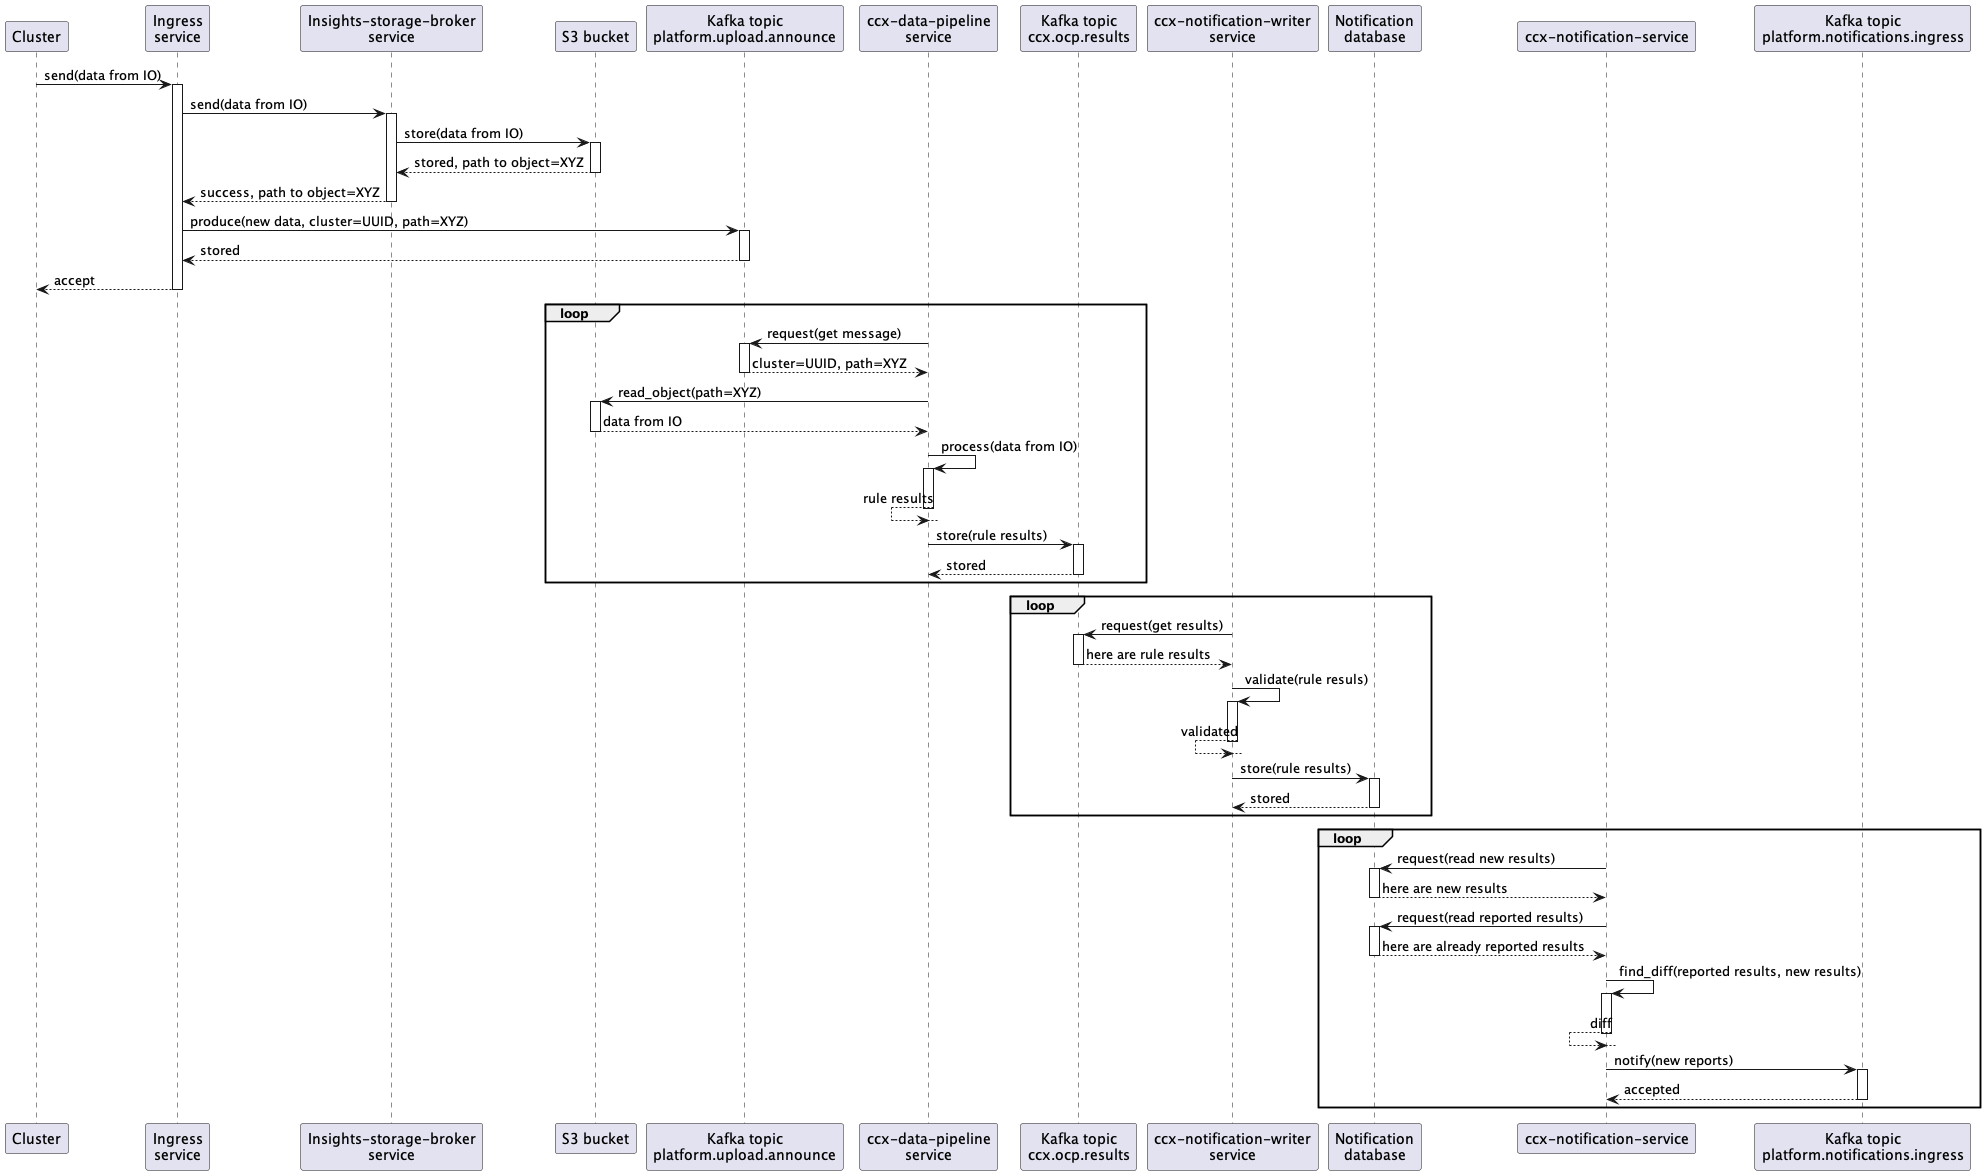

The diagram above was rendered by PlantUML. Its source (embedded in the PNG):
@startuml
participant Cluster
participant "Ingress\nservice"
participant "Insights-storage-broker\nservice"
participant "S3 bucket"
participant "Kafka topic\nplatform.upload.announce"
participant "ccx-data-pipeline\nservice"
participant "Kafka topic\nccx.ocp.results"
participant "ccx-notification-writer\nservice"
participant "Notification\ndatabase"
participant "ccx-notification-service"
participant "Kafka topic\nplatform.notifications.ingress"

Cluster -> "Ingress\nservice" : send(data from IO)
activate "Ingress\nservice"
"Ingress\nservice" -> "Insights-storage-broker\nservice" : send(data from IO)
activate "Insights-storage-broker\nservice"
"Insights-storage-broker\nservice" -> "S3 bucket" : store(data from IO)
activate "S3 bucket"
"Insights-storage-broker\nservice" <-- "S3 bucket": stored, path to object=XYZ
deactivate "S3 bucket"
"Ingress\nservice" <-- "Insights-storage-broker\nservice": success, path to object=XYZ
deactivate "Insights-storage-broker\nservice"
"Ingress\nservice" -> "Kafka topic\nplatform.upload.announce" : produce(new data, cluster=UUID, path=XYZ)
activate "Kafka topic\nplatform.upload.announce"
"Ingress\nservice" <-- "Kafka topic\nplatform.upload.announce": stored
deactivate "Kafka topic\nplatform.upload.announce"
Cluster <-- "Ingress\nservice": accept
deactivate "Ingress\nservice"
loop
"ccx-data-pipeline\nservice" -> "Kafka topic\nplatform.upload.announce" : request(get message)
activate "Kafka topic\nplatform.upload.announce"
"ccx-data-pipeline\nservice" <-- "Kafka topic\nplatform.upload.announce": cluster=UUID, path=XYZ
deactivate "Kafka topic\nplatform.upload.announce"
"ccx-data-pipeline\nservice" -> "S3 bucket" : read_object(path=XYZ)
activate "S3 bucket"
"ccx-data-pipeline\nservice" <-- "S3 bucket": data from IO
deactivate "S3 bucket"
"ccx-data-pipeline\nservice" -> "ccx-data-pipeline\nservice" : process(data from IO)
activate "ccx-data-pipeline\nservice"
"ccx-data-pipeline\nservice" <-- "ccx-data-pipeline\nservice": rule results
deactivate "ccx-data-pipeline\nservice"
"ccx-data-pipeline\nservice" -> "Kafka topic\nccx.ocp.results" : store(rule results)
activate "Kafka topic\nccx.ocp.results"
"ccx-data-pipeline\nservice" <-- "Kafka topic\nccx.ocp.results": stored
deactivate "Kafka topic\nccx.ocp.results"
end
loop
"ccx-notification-writer\nservice" -> "Kafka topic\nccx.ocp.results" : request(get results)
activate "Kafka topic\nccx.ocp.results"
"ccx-notification-writer\nservice" <-- "Kafka topic\nccx.ocp.results": here are rule results
deactivate "Kafka topic\nccx.ocp.results"
"ccx-notification-writer\nservice" -> "ccx-notification-writer\nservice" : validate(rule resuls)
activate "ccx-notification-writer\nservice"
"ccx-notification-writer\nservice" <-- "ccx-notification-writer\nservice": validated
deactivate "ccx-notification-writer\nservice"
"ccx-notification-writer\nservice" -> "Notification\ndatabase" : store(rule results)
activate "Notification\ndatabase"
"ccx-notification-writer\nservice" <-- "Notification\ndatabase": stored
deactivate "Notification\ndatabase"
end
loop
"ccx-notification-service" -> "Notification\ndatabase" : request(read new results)
activate "Notification\ndatabase"
"ccx-notification-service" <-- "Notification\ndatabase": here are new results
deactivate "Notification\ndatabase"
"ccx-notification-service" -> "Notification\ndatabase" : request(read reported results)
activate "Notification\ndatabase"
"ccx-notification-service" <-- "Notification\ndatabase": here are already reported results
deactivate "Notification\ndatabase"
"ccx-notification-service" -> "ccx-notification-service" : find_diff(reported results, new results)
activate "ccx-notification-service"
"ccx-notification-service" <-- "ccx-notification-service": diff
deactivate "ccx-notification-service"
"ccx-notification-service" -> "Kafka topic\nplatform.notifications.ingress" : notify(new reports)
activate "Kafka topic\nplatform.notifications.ingress"
"ccx-notification-service" <-- "Kafka topic\nplatform.notifications.ingress": accepted
deactivate "Kafka topic\nplatform.notifications.ingress"
end
@enduml